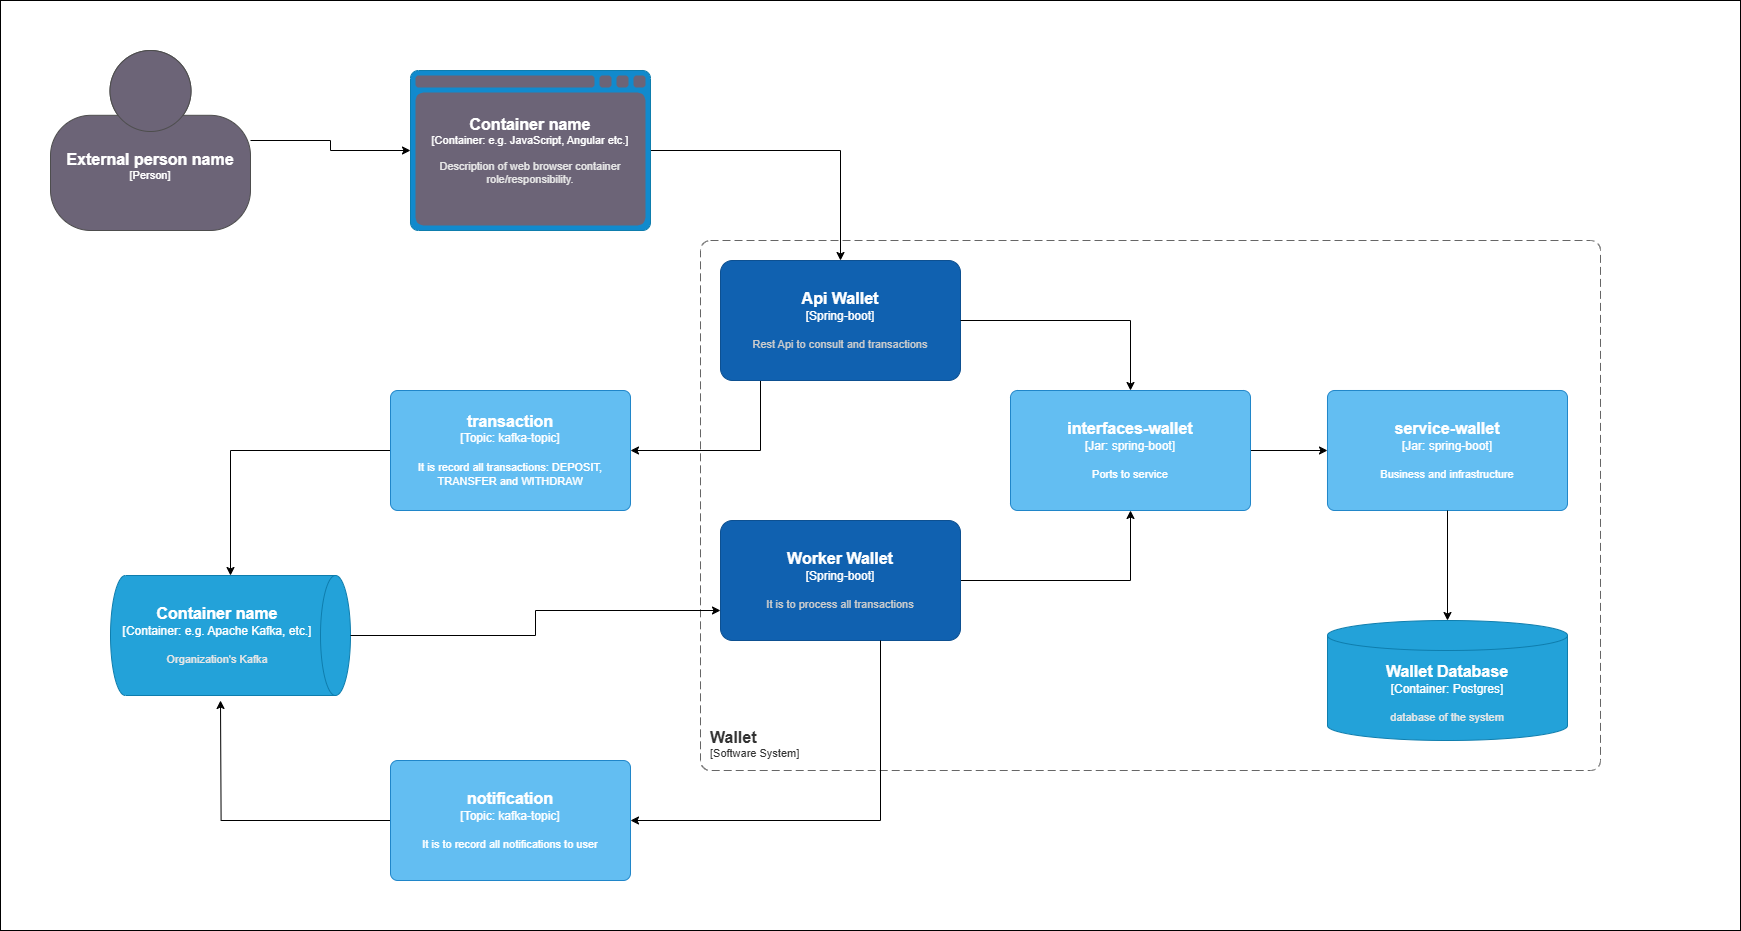

The diagram above was exported from draw.io. Its source (the exported page's mxGraphModel, read from the mxfile embedded in the PNG):
<mxGraphModel dx="2719" dy="1202" grid="1" gridSize="10" guides="1" tooltips="1" connect="1" arrows="1" fold="1" page="1" pageScale="1" pageWidth="827" pageHeight="1169" math="0" shadow="0">
  <root>
    <mxCell id="0" />
    <mxCell id="1" parent="0" />
    <mxCell id="NAovrW9HaOcxZlUdCWs7-24" value="" style="rounded=0;whiteSpace=wrap;html=1;" vertex="1" parent="1">
      <mxGeometry x="-500" y="10" width="1740" height="930" as="geometry" />
    </mxCell>
    <object placeholders="1" c4Name="Wallet" c4Type="SystemScopeBoundary" c4Application="Software System" label="&lt;font style=&quot;font-size: 16px&quot;&gt;&lt;b&gt;&lt;div style=&quot;text-align: left&quot;&gt;%c4Name%&lt;/div&gt;&lt;/b&gt;&lt;/font&gt;&lt;div style=&quot;text-align: left&quot;&gt;[%c4Application%]&lt;/div&gt;" id="NAovrW9HaOcxZlUdCWs7-1">
      <mxCell style="rounded=1;fontSize=11;whiteSpace=wrap;html=1;dashed=1;arcSize=20;fillColor=none;strokeColor=#666666;fontColor=#333333;labelBackgroundColor=none;align=left;verticalAlign=bottom;labelBorderColor=none;spacingTop=0;spacing=10;dashPattern=8 4;metaEdit=1;rotatable=0;perimeter=rectanglePerimeter;noLabel=0;labelPadding=0;allowArrows=0;connectable=0;expand=0;recursiveResize=0;editable=1;pointerEvents=0;absoluteArcSize=1;points=[[0.25,0,0],[0.5,0,0],[0.75,0,0],[1,0.25,0],[1,0.5,0],[1,0.75,0],[0.75,1,0],[0.5,1,0],[0.25,1,0],[0,0.75,0],[0,0.5,0],[0,0.25,0]];" vertex="1" parent="1">
        <mxGeometry x="200" y="250" width="900" height="530" as="geometry" />
      </mxCell>
    </object>
    <mxCell id="NAovrW9HaOcxZlUdCWs7-6" style="edgeStyle=orthogonalEdgeStyle;rounded=0;orthogonalLoop=1;jettySize=auto;html=1;" edge="1" parent="1" source="NAovrW9HaOcxZlUdCWs7-2" target="NAovrW9HaOcxZlUdCWs7-4">
      <mxGeometry relative="1" as="geometry">
        <Array as="points">
          <mxPoint x="260" y="460" />
        </Array>
      </mxGeometry>
    </mxCell>
    <object placeholders="1" c4Name="Api Wallet" c4Type="Spring-boot" c4Description="Rest Api to consult and transactions" label="&lt;font style=&quot;font-size: 16px&quot;&gt;&lt;b&gt;%c4Name%&lt;/b&gt;&lt;/font&gt;&lt;div&gt;[%c4Type%]&lt;/div&gt;&lt;br&gt;&lt;div&gt;&lt;font style=&quot;font-size: 11px&quot;&gt;&lt;font color=&quot;#cccccc&quot;&gt;%c4Description%&lt;/font&gt;&lt;/div&gt;" id="NAovrW9HaOcxZlUdCWs7-2">
      <mxCell style="rounded=1;whiteSpace=wrap;html=1;labelBackgroundColor=none;fillColor=#1061B0;fontColor=#ffffff;align=center;arcSize=10;strokeColor=#0D5091;metaEdit=1;resizable=0;points=[[0.25,0,0],[0.5,0,0],[0.75,0,0],[1,0.25,0],[1,0.5,0],[1,0.75,0],[0.75,1,0],[0.5,1,0],[0.25,1,0],[0,0.75,0],[0,0.5,0],[0,0.25,0]];" vertex="1" parent="1">
        <mxGeometry x="220" y="270" width="240" height="120" as="geometry" />
      </mxCell>
    </object>
    <object placeholders="1" c4Name="Container name" c4Type="Container" c4Technology="e.g. Apache Kafka, etc." c4Description="Organization's Kafka" label="&lt;font style=&quot;font-size: 16px&quot;&gt;&lt;b&gt;%c4Name%&lt;/b&gt;&lt;/font&gt;&lt;div&gt;[%c4Type%:&amp;nbsp;%c4Technology%]&lt;/div&gt;&lt;br&gt;&lt;div&gt;&lt;font style=&quot;font-size: 11px&quot;&gt;&lt;font color=&quot;#E6E6E6&quot;&gt;%c4Description%&lt;/font&gt;&lt;/div&gt;" id="NAovrW9HaOcxZlUdCWs7-3">
      <mxCell style="shape=cylinder3;size=15;direction=south;whiteSpace=wrap;html=1;boundedLbl=1;rounded=0;labelBackgroundColor=none;fillColor=#23A2D9;fontSize=12;fontColor=#ffffff;align=center;strokeColor=#0E7DAD;metaEdit=1;points=[[0.5,0,0],[1,0.25,0],[1,0.5,0],[1,0.75,0],[0.5,1,0],[0,0.75,0],[0,0.5,0],[0,0.25,0]];resizable=0;" vertex="1" parent="1">
        <mxGeometry x="-390" y="585" width="240" height="120" as="geometry" />
      </mxCell>
    </object>
    <mxCell id="NAovrW9HaOcxZlUdCWs7-5" style="edgeStyle=orthogonalEdgeStyle;rounded=0;orthogonalLoop=1;jettySize=auto;html=1;" edge="1" parent="1" source="NAovrW9HaOcxZlUdCWs7-4" target="NAovrW9HaOcxZlUdCWs7-3">
      <mxGeometry relative="1" as="geometry" />
    </mxCell>
    <object placeholders="1" c4Name="transaction" c4Type="Topic" c4Technology="kafka-topic" c4Description="It is record all transactions: DEPOSIT, TRANSFER and WITHDRAW" label="&lt;font style=&quot;font-size: 16px&quot;&gt;&lt;b&gt;%c4Name%&lt;/b&gt;&lt;/font&gt;&lt;div&gt;[%c4Type%: %c4Technology%]&lt;/div&gt;&lt;br&gt;&lt;div&gt;&lt;font style=&quot;font-size: 11px&quot;&gt;%c4Description%&lt;/font&gt;&lt;/div&gt;" id="NAovrW9HaOcxZlUdCWs7-4">
      <mxCell style="rounded=1;whiteSpace=wrap;html=1;labelBackgroundColor=none;fillColor=#63BEF2;fontColor=#ffffff;align=center;arcSize=6;strokeColor=#2086C9;metaEdit=1;resizable=0;points=[[0.25,0,0],[0.5,0,0],[0.75,0,0],[1,0.25,0],[1,0.5,0],[1,0.75,0],[0.75,1,0],[0.5,1,0],[0.25,1,0],[0,0.75,0],[0,0.5,0],[0,0.25,0]];" vertex="1" parent="1">
        <mxGeometry x="-110" y="400" width="240" height="120" as="geometry" />
      </mxCell>
    </object>
    <mxCell id="NAovrW9HaOcxZlUdCWs7-8" style="edgeStyle=orthogonalEdgeStyle;rounded=0;orthogonalLoop=1;jettySize=auto;html=1;" edge="1" parent="1" source="NAovrW9HaOcxZlUdCWs7-7">
      <mxGeometry relative="1" as="geometry">
        <mxPoint x="-280" y="710" as="targetPoint" />
      </mxGeometry>
    </mxCell>
    <object placeholders="1" c4Name="notification" c4Type="Topic" c4Technology="kafka-topic" c4Description="It is to record all notifications to user" label="&lt;font style=&quot;font-size: 16px&quot;&gt;&lt;b&gt;%c4Name%&lt;/b&gt;&lt;/font&gt;&lt;div&gt;[%c4Type%: %c4Technology%]&lt;/div&gt;&lt;br&gt;&lt;div&gt;&lt;font style=&quot;font-size: 11px&quot;&gt;%c4Description%&lt;/font&gt;&lt;/div&gt;" id="NAovrW9HaOcxZlUdCWs7-7">
      <mxCell style="rounded=1;whiteSpace=wrap;html=1;labelBackgroundColor=none;fillColor=#63BEF2;fontColor=#ffffff;align=center;arcSize=6;strokeColor=#2086C9;metaEdit=1;resizable=0;points=[[0.25,0,0],[0.5,0,0],[0.75,0,0],[1,0.25,0],[1,0.5,0],[1,0.75,0],[0.75,1,0],[0.5,1,0],[0.25,1,0],[0,0.75,0],[0,0.5,0],[0,0.25,0]];" vertex="1" parent="1">
        <mxGeometry x="-110" y="770" width="240" height="120" as="geometry" />
      </mxCell>
    </object>
    <mxCell id="NAovrW9HaOcxZlUdCWs7-15" style="edgeStyle=orthogonalEdgeStyle;rounded=0;orthogonalLoop=1;jettySize=auto;html=1;" edge="1" parent="1" source="NAovrW9HaOcxZlUdCWs7-9" target="NAovrW9HaOcxZlUdCWs7-14">
      <mxGeometry relative="1" as="geometry" />
    </mxCell>
    <object placeholders="1" c4Name="Worker Wallet" c4Type="Spring-boot" c4Description="It is to process all transactions" label="&lt;font style=&quot;font-size: 16px&quot;&gt;&lt;b&gt;%c4Name%&lt;/b&gt;&lt;/font&gt;&lt;div&gt;[%c4Type%]&lt;/div&gt;&lt;br&gt;&lt;div&gt;&lt;font style=&quot;font-size: 11px&quot;&gt;&lt;font color=&quot;#cccccc&quot;&gt;%c4Description%&lt;/font&gt;&lt;/div&gt;" id="NAovrW9HaOcxZlUdCWs7-9">
      <mxCell style="rounded=1;whiteSpace=wrap;html=1;labelBackgroundColor=none;fillColor=#1061B0;fontColor=#ffffff;align=center;arcSize=10;strokeColor=#0D5091;metaEdit=1;resizable=0;points=[[0.25,0,0],[0.5,0,0],[0.75,0,0],[1,0.25,0],[1,0.5,0],[1,0.75,0],[0.75,1,0],[0.5,1,0],[0.25,1,0],[0,0.75,0],[0,0.5,0],[0,0.25,0]];" vertex="1" parent="1">
        <mxGeometry x="220" y="530" width="240" height="120" as="geometry" />
      </mxCell>
    </object>
    <mxCell id="NAovrW9HaOcxZlUdCWs7-10" style="edgeStyle=orthogonalEdgeStyle;rounded=0;orthogonalLoop=1;jettySize=auto;html=1;entryX=0;entryY=0.75;entryDx=0;entryDy=0;entryPerimeter=0;" edge="1" parent="1" source="NAovrW9HaOcxZlUdCWs7-3" target="NAovrW9HaOcxZlUdCWs7-9">
      <mxGeometry relative="1" as="geometry" />
    </mxCell>
    <mxCell id="NAovrW9HaOcxZlUdCWs7-11" style="edgeStyle=orthogonalEdgeStyle;rounded=0;orthogonalLoop=1;jettySize=auto;html=1;entryX=1;entryY=0.5;entryDx=0;entryDy=0;entryPerimeter=0;" edge="1" parent="1" source="NAovrW9HaOcxZlUdCWs7-9" target="NAovrW9HaOcxZlUdCWs7-7">
      <mxGeometry relative="1" as="geometry">
        <Array as="points">
          <mxPoint x="380" y="830" />
        </Array>
      </mxGeometry>
    </mxCell>
    <object placeholders="1" c4Name="service-wallet" c4Type="Jar" c4Technology="spring-boot" c4Description="Business and infrastructure" label="&lt;font style=&quot;font-size: 16px&quot;&gt;&lt;b&gt;%c4Name%&lt;/b&gt;&lt;/font&gt;&lt;div&gt;[%c4Type%: %c4Technology%]&lt;/div&gt;&lt;br&gt;&lt;div&gt;&lt;font style=&quot;font-size: 11px&quot;&gt;%c4Description%&lt;/font&gt;&lt;/div&gt;" id="NAovrW9HaOcxZlUdCWs7-12">
      <mxCell style="rounded=1;whiteSpace=wrap;html=1;labelBackgroundColor=none;fillColor=#63BEF2;fontColor=#ffffff;align=center;arcSize=6;strokeColor=#2086C9;metaEdit=1;resizable=0;points=[[0.25,0,0],[0.5,0,0],[0.75,0,0],[1,0.25,0],[1,0.5,0],[1,0.75,0],[0.75,1,0],[0.5,1,0],[0.25,1,0],[0,0.75,0],[0,0.5,0],[0,0.25,0]];" vertex="1" parent="1">
        <mxGeometry x="827" y="400" width="240" height="120" as="geometry" />
      </mxCell>
    </object>
    <mxCell id="NAovrW9HaOcxZlUdCWs7-17" style="edgeStyle=orthogonalEdgeStyle;rounded=0;orthogonalLoop=1;jettySize=auto;html=1;" edge="1" parent="1" source="NAovrW9HaOcxZlUdCWs7-14" target="NAovrW9HaOcxZlUdCWs7-12">
      <mxGeometry relative="1" as="geometry" />
    </mxCell>
    <object placeholders="1" c4Name="interfaces-wallet" c4Type="Jar" c4Technology="spring-boot" c4Description="Ports to service" label="&lt;font style=&quot;font-size: 16px&quot;&gt;&lt;b&gt;%c4Name%&lt;/b&gt;&lt;/font&gt;&lt;div&gt;[%c4Type%: %c4Technology%]&lt;/div&gt;&lt;br&gt;&lt;div&gt;&lt;font style=&quot;font-size: 11px&quot;&gt;%c4Description%&lt;/font&gt;&lt;/div&gt;" id="NAovrW9HaOcxZlUdCWs7-14">
      <mxCell style="rounded=1;whiteSpace=wrap;html=1;labelBackgroundColor=none;fillColor=#63BEF2;fontColor=#ffffff;align=center;arcSize=6;strokeColor=#2086C9;metaEdit=1;resizable=0;points=[[0.25,0,0],[0.5,0,0],[0.75,0,0],[1,0.25,0],[1,0.5,0],[1,0.75,0],[0.75,1,0],[0.5,1,0],[0.25,1,0],[0,0.75,0],[0,0.5,0],[0,0.25,0]];" vertex="1" parent="1">
        <mxGeometry x="510" y="400" width="240" height="120" as="geometry" />
      </mxCell>
    </object>
    <mxCell id="NAovrW9HaOcxZlUdCWs7-16" style="edgeStyle=orthogonalEdgeStyle;rounded=0;orthogonalLoop=1;jettySize=auto;html=1;entryX=0.5;entryY=0;entryDx=0;entryDy=0;entryPerimeter=0;" edge="1" parent="1" source="NAovrW9HaOcxZlUdCWs7-2" target="NAovrW9HaOcxZlUdCWs7-14">
      <mxGeometry relative="1" as="geometry" />
    </mxCell>
    <object placeholders="1" c4Name="Wallet Database" c4Type="Container" c4Technology="Postgres" c4Description="database of the system" label="&lt;font style=&quot;font-size: 16px&quot;&gt;&lt;b&gt;%c4Name%&lt;/b&gt;&lt;/font&gt;&lt;div&gt;[%c4Type%:&amp;nbsp;%c4Technology%]&lt;/div&gt;&lt;br&gt;&lt;div&gt;&lt;font style=&quot;font-size: 11px&quot;&gt;&lt;font color=&quot;#E6E6E6&quot;&gt;%c4Description%&lt;/font&gt;&lt;/div&gt;" id="NAovrW9HaOcxZlUdCWs7-18">
      <mxCell style="shape=cylinder3;size=15;whiteSpace=wrap;html=1;boundedLbl=1;rounded=0;labelBackgroundColor=none;fillColor=#23A2D9;fontSize=12;fontColor=#ffffff;align=center;strokeColor=#0E7DAD;metaEdit=1;points=[[0.5,0,0],[1,0.25,0],[1,0.5,0],[1,0.75,0],[0.5,1,0],[0,0.75,0],[0,0.5,0],[0,0.25,0]];resizable=0;" vertex="1" parent="1">
        <mxGeometry x="827" y="630" width="240" height="120" as="geometry" />
      </mxCell>
    </object>
    <mxCell id="NAovrW9HaOcxZlUdCWs7-19" style="edgeStyle=orthogonalEdgeStyle;rounded=0;orthogonalLoop=1;jettySize=auto;html=1;entryX=0.5;entryY=0;entryDx=0;entryDy=0;entryPerimeter=0;" edge="1" parent="1" source="NAovrW9HaOcxZlUdCWs7-12" target="NAovrW9HaOcxZlUdCWs7-18">
      <mxGeometry relative="1" as="geometry" />
    </mxCell>
    <mxCell id="NAovrW9HaOcxZlUdCWs7-22" style="edgeStyle=orthogonalEdgeStyle;rounded=0;orthogonalLoop=1;jettySize=auto;html=1;" edge="1" parent="1" source="NAovrW9HaOcxZlUdCWs7-20" target="NAovrW9HaOcxZlUdCWs7-21">
      <mxGeometry relative="1" as="geometry" />
    </mxCell>
    <object placeholders="1" c4Name="External person name" c4Type="Person" c4Description="" label="&lt;font style=&quot;font-size: 16px&quot;&gt;&lt;b&gt;%c4Name%&lt;/b&gt;&lt;/font&gt;&lt;div&gt;[%c4Type%]&lt;/div&gt;&lt;br&gt;&lt;div&gt;&lt;font style=&quot;font-size: 11px&quot;&gt;&lt;font color=&quot;#cccccc&quot;&gt;%c4Description%&lt;/font&gt;&lt;/div&gt;" id="NAovrW9HaOcxZlUdCWs7-20">
      <mxCell style="html=1;fontSize=11;dashed=0;whiteSpace=wrap;fillColor=#6C6477;strokeColor=#4D4D4D;fontColor=#ffffff;shape=mxgraph.c4.person2;align=center;metaEdit=1;points=[[0.5,0,0],[1,0.5,0],[1,0.75,0],[0.75,1,0],[0.5,1,0],[0.25,1,0],[0,0.75,0],[0,0.5,0]];resizable=0;" vertex="1" parent="1">
        <mxGeometry x="-450" y="60" width="200" height="180" as="geometry" />
      </mxCell>
    </object>
    <mxCell id="NAovrW9HaOcxZlUdCWs7-23" style="edgeStyle=orthogonalEdgeStyle;rounded=0;orthogonalLoop=1;jettySize=auto;html=1;" edge="1" parent="1" source="NAovrW9HaOcxZlUdCWs7-21" target="NAovrW9HaOcxZlUdCWs7-2">
      <mxGeometry relative="1" as="geometry" />
    </mxCell>
    <object placeholders="1" c4Name="Container name" c4Type="Container" c4Technology="e.g. JavaScript, Angular etc." c4Description="Description of web browser container role/responsibility." label="&lt;font style=&quot;font-size: 16px&quot;&gt;&lt;b&gt;%c4Name%&lt;/b&gt;&lt;/font&gt;&lt;div&gt;[%c4Type%:&amp;nbsp;%c4Technology%]&lt;/div&gt;&lt;br&gt;&lt;div&gt;&lt;font style=&quot;font-size: 11px&quot;&gt;&lt;font color=&quot;#E6E6E6&quot;&gt;%c4Description%&lt;/font&gt;&lt;/div&gt;" id="NAovrW9HaOcxZlUdCWs7-21">
      <mxCell style="shape=mxgraph.c4.webBrowserContainer2;whiteSpace=wrap;html=1;boundedLbl=1;rounded=0;labelBackgroundColor=none;strokeColor=#4D4D4D;fillColor=#6C6477;strokeColor=#118ACD;strokeColor2=#0E7DAD;fontSize=11;fontColor=#ffffff;align=center;metaEdit=1;points=[[0.5,0,0],[1,0.25,0],[1,0.5,0],[1,0.75,0],[0.5,1,0],[0,0.75,0],[0,0.5,0],[0,0.25,0]];resizable=0;dashed=0;verticalAlign=middle;fontFamily=Helvetica;" vertex="1" parent="1">
        <mxGeometry x="-90" y="80" width="240" height="160" as="geometry" />
      </mxCell>
    </object>
  </root>
</mxGraphModel>